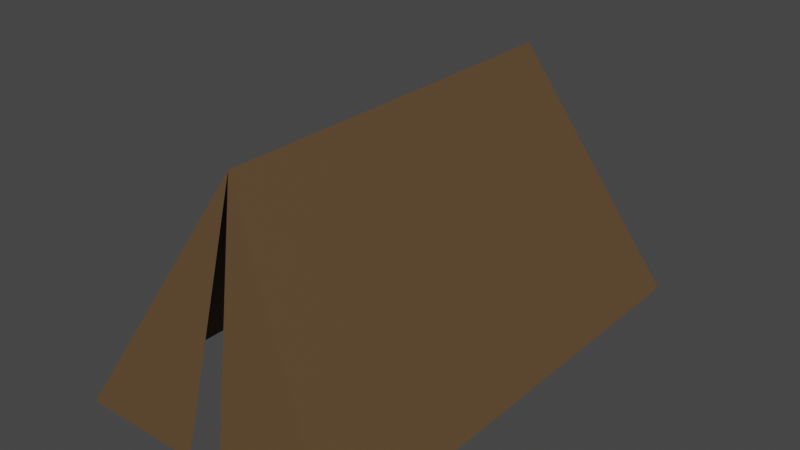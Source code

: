 # Source: SM_Prop_Tent_NoFloor_Close.blend  (saved by Blender 3.1.7; exported with 4.5.12 LTS)
import bpy
from mathutils import Matrix  # noqa: F401  (used for matrix-valued properties, if any)

bpy.ops.wm.read_factory_settings(use_empty=True)
scene = bpy.context.scene
scene.name = 'Scene'

# ---- collections
col_collection = bpy.data.collections.new('Collection'); scene.collection.children.link(col_collection)

# ---- materials (node trees are filled in below, after node groups)
mat_m_basic_hide = bpy.data.materials.new('M_Basic_Hide')
mat_m_basic_hide.alpha_threshold = 0.0
mat_m_basic_hide.use_transparent_shadow = False
mat_m_basic_hide.line_color = (0.0, 0.0, 0.0, 1.0)

# ---- material node trees
mat_m_basic_hide.use_nodes = True; mat_m_basic_hide.node_tree.nodes.clear()
_N = mat_m_basic_hide.node_tree.nodes; _L = mat_m_basic_hide.node_tree.links
n0 = _N.new('ShaderNodeOutputMaterial'); n0.name = 'Material Output'; n0.location = (300, 300)
n1 = _N.new('ShaderNodeBsdfPrincipled'); n1.name = 'Principled BSDF'; n1.location = (10, 300)
n1.distribution = 'GGX'
n1.subsurface_method = 'RANDOM_WALK_SKIN'
n1.inputs[0].default_value = (0.1095, 0.06301, 0.02843, 1.0)
n1.inputs[2].default_value = 0.75
n1.inputs[3].default_value = 1.45
n1.inputs[13].default_value = 0.25
n1.inputs[27].default_value = (0.0, 0.0, 0.0, 1.0)
n1.inputs[28].default_value = 1.0
_L.new(n1.outputs[0], n0.inputs[0])
n0.is_active_output = True

# ---- world
world_world = bpy.data.worlds.new('World'); scene.world = world_world
world_world.use_nodes = True; world_world.node_tree.nodes.clear()
_N = world_world.node_tree.nodes; _L = world_world.node_tree.links
n0 = _N.new('ShaderNodeOutputWorld'); n0.name = 'World Output'; n0.location = (300, 300)
n1 = _N.new('ShaderNodeBackground'); n1.name = 'Background'; n1.location = (10, 300)
n1.inputs[0].default_value = (0.05088, 0.05088, 0.05088, 1.0)
_L.new(n1.outputs[0], n0.inputs[0])
n0.is_active_output = True
world_world.color = (0.05088, 0.05088, 0.05088)
world_world.use_sun_shadow = False
world_world.sun_shadow_jitter_overblur = 0.0

# ---- meshes
me_cylinder = bpy.data.meshes.new('Cylinder')
me_cylinder.from_pydata([(0.0, 3.0, -2.4), (0.0, 3.0, 2.4), (1.732, -1.192e-07, -3.0), (1.732, -1.192e-07, 3.0), (-1.732, 1.788e-07, -3.0), (-1.732, 1.192e-07, 3.0), (0.2165, -5.96e-08, 3.0), (-0.2165, 5.96e-08, 3.0)], [], [(0, 1, 3, 2), (3, 1, 6), (4, 5, 1, 0), (0, 2, 4), (7, 1, 5)])
_uv = me_cylinder.uv_layers.new(name='UVMap')
_uv.uv.foreach_set('vector', [1.0, 0.5, 1.0, 1.0, 0.6667, 1.0, 0.6667, 0.5, 0.6667, 1.0, 1.0, 1.0, 0.5, 1.0, 0.3333, 0.5, 0.3333, 1.0, -5.96e-08, 1.0, -5.96e-08, 0.5, 0.75, 0.49, 0.9578, 0.13, 0.5422, 0.13, 0.4167, 1.0, -5.96e-08, 1.0, 0.3333, 1.0])
me_cylinder.materials.append(mat_m_basic_hide)
me_cylinder.use_remesh_fix_poles = True
me_cylinder.use_remesh_preserve_attributes = False
me_cylinder.update()

# ---- objects
ob_sm_prop_tent_nofloor_close = bpy.data.objects.new('SM_Prop_Tent_NoFloor_Close', me_cylinder)

# ---- transforms, parenting, visibility, modifiers, constraints
ob_sm_prop_tent_nofloor_close.location = (0.0, 0.0, 0.0)
ob_sm_prop_tent_nofloor_close.rotation_euler = (1.571, 0.0, 0.0)
ob_sm_prop_tent_nofloor_close.scale = (1.5, 1.5, 1.5)

# ---- collection membership
col_collection.objects.link(ob_sm_prop_tent_nofloor_close)

# ---- scene / render settings (as saved in the file)
scene.frame_start = 1; scene.frame_end = 250; scene.frame_set(9)
scene.render.engine = 'BLENDER_EEVEE_NEXT'
scene.cycles.sampling_pattern = 'TABULATED_SOBOL'
scene.cycles.use_light_tree = False
scene.view_settings.view_transform = 'Filmic'
bpy.context.view_layer.update()

# ---- added for rendering (the .blend has no active camera and no usable light): camera, sun
cam_auto = bpy.data.cameras.new('AutoCamera')
cam_auto.lens = 50.0
cam_auto.sensor_width = 36.0
cam_auto.clip_end = 1000.0
ob_auto_camera = bpy.data.objects.new('AutoCamera', cam_auto)
scene.collection.objects.link(ob_auto_camera)
ob_auto_camera.location = (10.4779, -12.5735, 10.6324)
ob_auto_camera.rotation_euler = (1.09748, -7.21219e-08, 0.694738)
scene.camera = ob_auto_camera
light_auto_sun = bpy.data.lights.new('AutoSun', 'SUN')
light_auto_sun.energy = 3.0
light_auto_sun.angle = 0.0523599
ob_auto_sun = bpy.data.objects.new('AutoSun', light_auto_sun)
scene.collection.objects.link(ob_auto_sun)
ob_auto_sun.rotation_euler = (0.872665, 0.174533, 0.523599)
bpy.context.view_layer.update()
